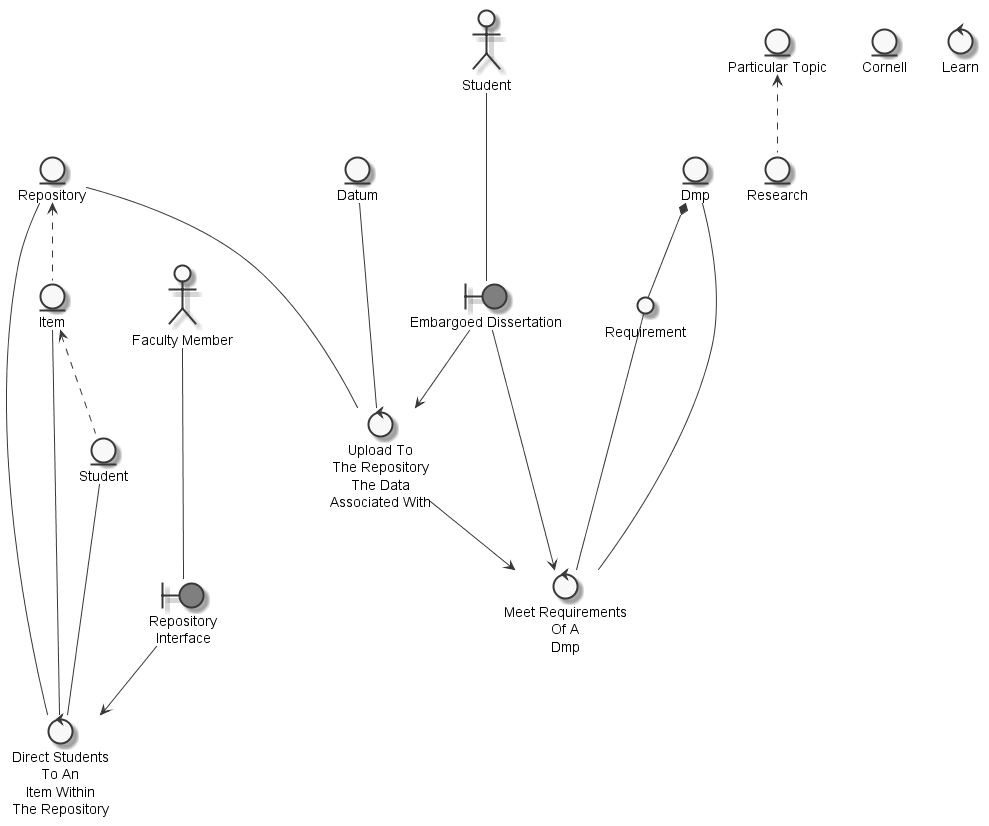

The diagram above was rendered by PlantUML. Its source (embedded in the PNG):
@startuml
	skinparam defaultTextAlignment center
	skinparam monochrome true

	entity "Student" as thingstudent
	entity "Item" as thingitem
	entity "Repository" as thingrepository
	entity "Particular Topic" as thingparticulartopic
	entity "Cornell" as thingcornell
	entity "Research" as thingresearch
	entity "Dmp" as thingdmp
	entity "Datum" as thingdatum
	actor "Faculty Member" as actorfacultymember
	actor "Student" as actorstudent
	circle "Requirement" as thingrequirement
	boundary "Embargoed Dissertation" as thingembargoeddissertationmeetrequirementstudent #grey
	boundary "Repository\nInterface" as thingrepositoryinterface #grey
	control "Direct Students\nTo An\nItem Within\nThe Repository" as controldirectstudentitem
	control "Learn" as controllearn
	control "Upload To\nThe Repository\nThe Data\nAssociated With" as controluploadrepositorydatum
	control "Meet Requirements\nOf A\nDmp" as controlmeetrequirement

	thingitem <.. thingstudent
	thingrepository <.. thingitem
	thingparticulartopic <.. thingresearch
	thingdmp *-- thingrequirement
	actorstudent --- thingembargoeddissertationmeetrequirementstudent
	actorfacultymember --- thingrepositoryinterface
	thingstudent --- controldirectstudentitem
	thingitem --- controldirectstudentitem
	thingrepository --- controldirectstudentitem
	thingrepositoryinterface --> controldirectstudentitem
	thingdatum --- controluploadrepositorydatum
	thingembargoeddissertationmeetrequirementstudent --> controluploadrepositorydatum
	thingrepository --- controluploadrepositorydatum
	controluploadrepositorydatum --> controlmeetrequirement
	thingrequirement --- controlmeetrequirement
	thingdmp --- controlmeetrequirement
	thingembargoeddissertationmeetrequirementstudent --> controlmeetrequirement

@enduml